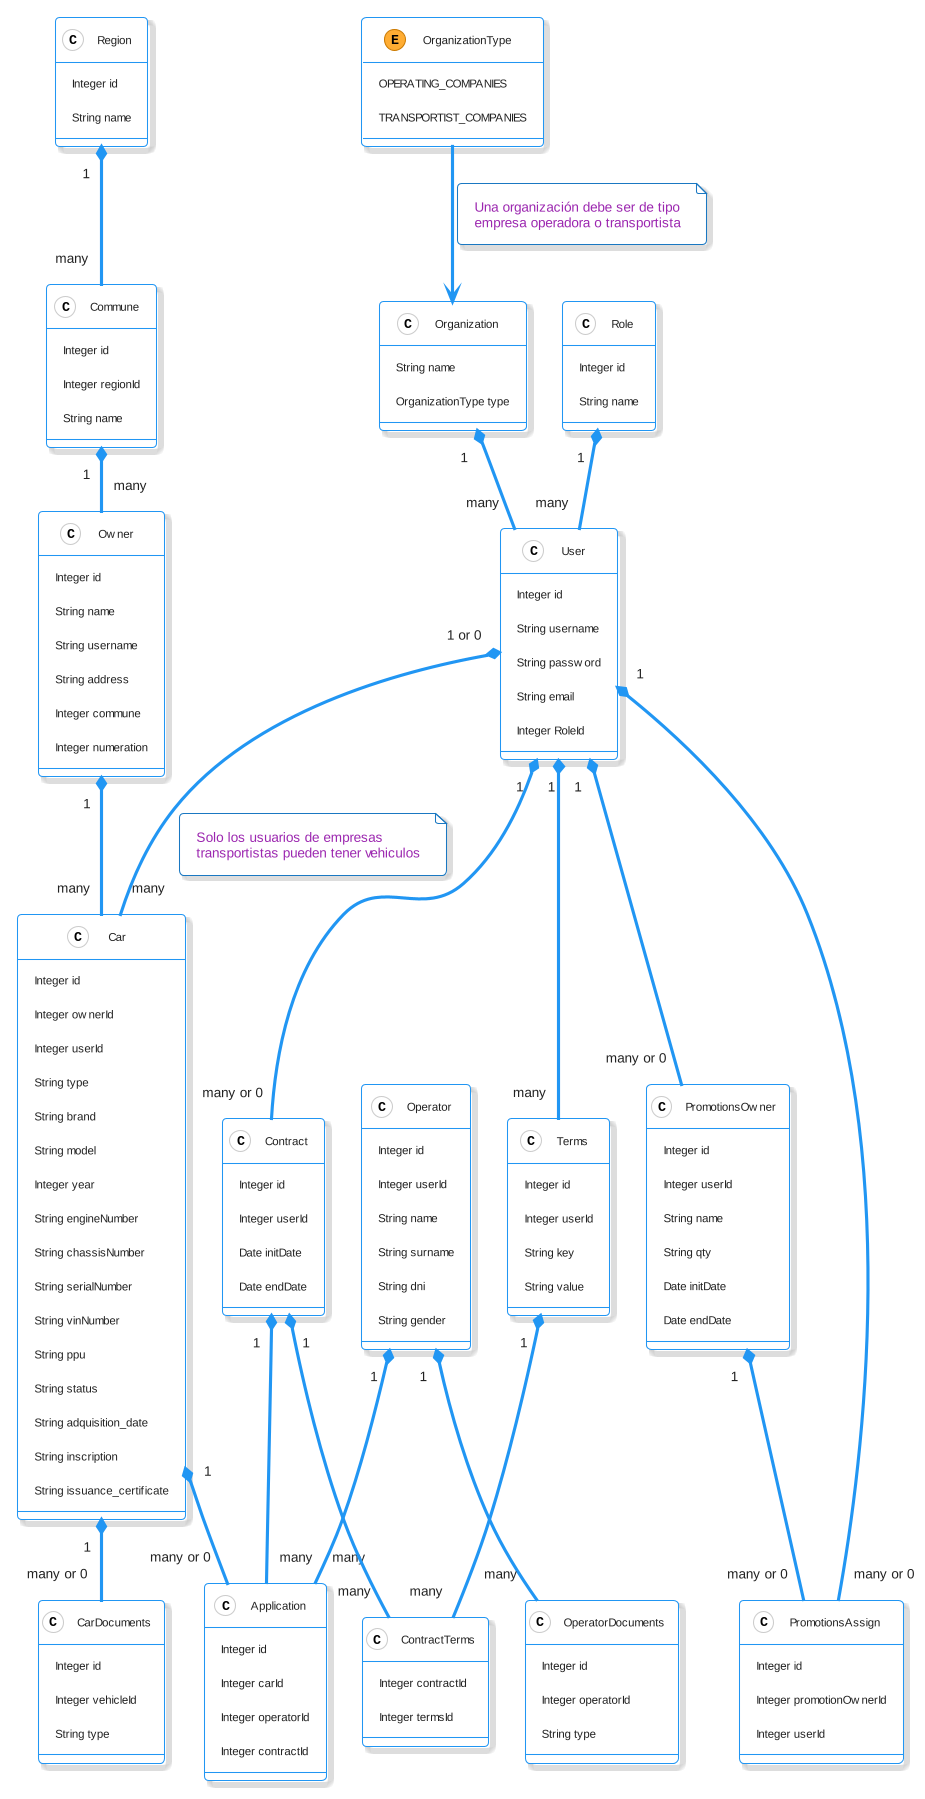

The diagram above was rendered by PlantUML. Its source (embedded in the PNG):
@startuml classes
    !theme materia-outline
    enum OrganizationType {
        OPERATING_COMPANIES
        TRANSPORTIST_COMPANIES
    }
    
    class Application {
        Integer id
        Integer carId
        Integer operatorId
        Integer contractId
    }

    class Car {
        Integer id
        Integer ownerId
        Integer userId
        String type
        String brand
        String model
        Integer year
        String engineNumber
        String chassisNumber
        String serialNumber
        String vinNumber
        String ppu
        String status
        String adquisition_date
        String inscription
        String issuance_certificate
    }

    class CarDocuments {
        Integer id
        Integer vehicleId
        String type
    }

    class Contract {
        Integer id
        Integer userId
        Date initDate
        Date endDate
    }

    class ContractTerms {
        Integer contractId
        Integer termsId
    }
    
    class Operator {
        Integer id
        Integer userId
        String name
        String surname
        String dni
        String gender
    }

    class OperatorDocuments {
        Integer id
        Integer operatorId
        String type
    }

    class Organization { 
        String name
        OrganizationType type
    }

    class Owner {
        Integer id
        String name
        String username
        String address
        Integer commune
        Integer numeration
    }

    class PromotionsAssign {
        Integer id
        Integer promotionOwnerId
        Integer userId
    }

    class PromotionsOwner {
        Integer id
        Integer userId
        String name
        String qty
        Date initDate
        Date endDate
    }
  
    class Region {
        Integer id
        String name
    }

    class Commune {
        Integer id
        Integer regionId
        String name
    }

    class Role {
        Integer id
        String name
    }

    class Terms {
        Integer id
        Integer userId
        String key
        String value
    }

    class User {
        Integer id
        String username
        String password
        String email
        Integer RoleId
    }

    Organization "1" *-- "many" User
    User "1 or 0" *-- "many" Car
    note on link
        Solo los usuarios de empresas 
        transportistas pueden tener vehiculos
    endnote
    Owner "1" *-- "many" Car
    OrganizationType --> Organization
    note right on link
        Una organización debe ser de tipo
        empresa operadora o transportista
    endnote
    Region "1" *-- "many" Commune
    Commune "1" *-- "many" Owner
    Car "1" *-- "many or 0" Application
    Car "1" *-- "many or 0" CarDocuments
    User "1" *-- "many or 0" Contract
    Contract "1" *-- "many" Application
    Operator "1" *-- "many" Application
    Contract "1" *-- "many" ContractTerms
    Terms "1" *-- "many" ContractTerms
    Role "1" *-- "many" User
    Operator "1" *-- "many" OperatorDocuments
    User "1" *-- "many" Terms
    User "1" *-- "many or 0" PromotionsOwner
    User "1" *-- "many or 0" PromotionsAssign
    PromotionsOwner "1" *-- "many or 0" PromotionsAssign
    
@enduml